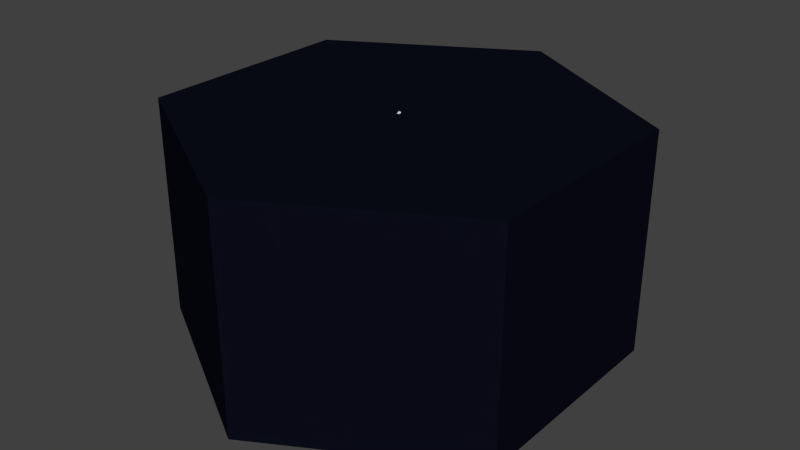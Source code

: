 # Source: city.blend  (saved by Blender 2.63.0; exported with 4.5.12 LTS)
import bpy
from mathutils import Matrix  # noqa: F401  (used for matrix-valued properties, if any)

bpy.ops.wm.read_factory_settings(use_empty=True)
scene = bpy.context.scene
scene.name = 'Scene'

# ---- collections
col_collection_1 = bpy.data.collections.new('Collection 1'); scene.collection.children.link(col_collection_1)

# ---- materials (node trees are filled in below, after node groups)
mat_material = bpy.data.materials.new('Material')
mat_material.alpha_threshold = 0.0
mat_material.use_transparent_shadow = False
mat_material.diffuse_color = (0.00342, 0.004073, 0.01002, 1.0)
mat_material.specular_color = (0.1945, 0.6149, 1.0)
mat_material.roughness = 0.5
mat_material.specular_intensity = 0.9333
mat_material.line_color = (0.0, 0.0, 0.0, 1.0)
mat_tankmat = bpy.data.materials.new('TankMat')
mat_tankmat.alpha_threshold = 0.0
mat_tankmat.use_transparent_shadow = False
mat_tankmat.roughness = 0.5
mat_tankmat.line_color = (0.0, 0.0, 0.0, 1.0)

# ---- material node trees

# ---- world
world_world = bpy.data.worlds.new('World'); scene.world = world_world
world_world.color = (0.05088, 0.05088, 0.05088)
world_world.use_sun_shadow = False
world_world.sun_shadow_jitter_overblur = 0.0
world_world.cycles.sampling_method = 'MANUAL'
world_world.cycles.sample_map_resolution = 256

# ---- meshes
me_cylinder = bpy.data.meshes.new('Cylinder')
me_cylinder.from_pydata([(0.0, 401.8, -400.0), (0.0, 401.8, 0.0), (346.4, 201.8, -400.0), (346.4, 201.8, 0.0), (346.4, -198.2, -400.0), (346.4, -198.2, 0.0), (-3.497e-05, -398.2, -400.0), (-3.497e-05, -398.2, 0.0), (-346.4, -198.2, -400.0), (-346.4, -198.2, 0.0), (-346.4, 201.8, -400.0), (-346.4, 201.8, 0.0)], [], [(0, 1, 3, 2), (2, 3, 5, 4), (4, 5, 7, 6), (6, 7, 9, 8), (3, 1, 11, 9, 7, 5), (10, 11, 1, 0), (8, 9, 11, 10), (0, 2, 4, 6, 8, 10)])
_uv = me_cylinder.uv_layers.new(name='UVMap')
_uv.uv.foreach_set('vector', [0.8555, 0.01074, 0.8555, 0.06738, 0.7988, 0.06738, 0.7988, 0.01074, 0.7988, 0.01074, 0.7988, 0.06738, 0.7441, 0.06738, 0.7441, 0.01074, 0.7441, 0.01074, 0.7441, 0.06738, 0.6895, 0.06738, 0.6895, 0.01074, 0.6895, 0.01074, 0.6895, 0.06738, 0.6328, 0.06738, 0.6328, 0.01074, 0.7783, 0.9756, 1.008, 0.5762, 0.7783, 0.1768, 0.3154, 0.1768, 0.08594, 0.5762, 0.3154, 0.9756, 0.9102, 0.01074, 0.9102, 0.06738, 0.8555, 0.06738, 0.8555, 0.01074, 0.6328, 0.01074, 0.6328, 0.06738, 0.5781, 0.06738, 0.5781, 0.01074, 0.6895, 0.1143, 0.6602, 0.1631, 0.6055, 0.1631, 0.5781, 0.1143, 0.6055, 0.06738, 0.6602, 0.06738])
me_cylinder.materials.append(mat_material)
me_cylinder.use_remesh_preserve_volume = False
me_cylinder.use_remesh_preserve_attributes = False
me_cylinder.use_mirror_vertex_groups = False
me_cylinder.update()
me_cube_002 = bpy.data.meshes.new('Cube.002')
me_cube_002.from_pydata([(0.3711, -0.3413, -0.3997), (0.3711, -0.3413, 2.302), (1.128, -0.1748, 2.302), (1.128, -0.1748, -0.3997), (0.3711, 0.4154, -0.3997), (0.3711, 0.4154, 2.302), (1.128, 0.2489, 2.302), (1.128, 0.2489, -0.3997), (-0.3711, -0.3413, -0.3997), (-0.3711, -0.3413, 2.302), (-1.128, -0.1748, 2.302), (-1.128, -0.1748, -0.3997), (-0.3711, 0.4154, -0.3997), (-0.3711, 0.4154, 2.302), (-1.128, 0.2489, 2.302), (-1.128, 0.2489, -0.3997)], [], [(4, 0, 1, 5), (5, 1, 2, 6), (6, 2, 3, 7), (7, 3, 0, 4), (0, 3, 2, 1), (7, 4, 5, 6), (12, 13, 9, 8), (13, 14, 10, 9), (14, 15, 11, 10), (15, 12, 8, 11), (8, 9, 10, 11), (15, 14, 13, 12)])
_uv = me_cube_002.uv_layers.new(name='UVMap')
_uv.uv.foreach_set('vector', [0.8984, 1.0, 0.7891, 1.0, 0.7891, 0.6094, 0.8984, 0.6094, 0.8984, 0.6094, 0.7891, 0.6094, 0.8125, 0.5, 0.8711, 0.5, 0.8711, 0.5, 0.8125, 0.5, 0.8125, 0.1094, 0.8711, 0.1094, 0.8711, 0.1094, 0.8125, 0.1094, 0.7891, 0.0, 0.8984, 0.0, 0.6992, 0.1094, 0.8125, 0.1094, 0.8125, 0.5, 0.6992, 0.5, 0.8711, 0.1094, 0.9844, 0.1094, 0.9844, 0.5, 0.8711, 0.5, 0.7891, 1.0, 0.7891, 0.6094, 0.8984, 0.6094, 0.8984, 1.0, 0.7891, 0.6094, 0.8125, 0.5, 0.8711, 0.5, 0.8984, 0.6094, 0.8125, 0.5, 0.8125, 0.1094, 0.8711, 0.1094, 0.8711, 0.5, 0.8125, 0.1094, 0.7891, 0.0, 0.8984, 0.0, 0.8711, 0.1094, 0.9844, 0.1094, 0.9844, 0.5, 0.8711, 0.5, 0.8711, 0.1094, 0.8125, 0.1094, 0.8125, 0.5, 0.6992, 0.5, 0.6992, 0.1094])
me_cube_002.materials.append(mat_tankmat)
me_cube_002.use_remesh_preserve_volume = False
me_cube_002.use_remesh_preserve_attributes = False
me_cube_002.use_mirror_vertex_groups = False
me_cube_002.update()
me_cube_001 = bpy.data.meshes.new('Cube.001')
me_cube_001.from_pydata([(-0.3742, 0.1266, 0.5829), (-0.3742, 0.7093, 0.0001651), (0.3742, 0.7093, 0.0001656), (0.3742, 0.1266, 0.5829), (-0.3742, -0.5554, 0.0001651), (-0.3742, -0.3155, 0.5861), (0.3742, -0.3155, 0.5861), (0.3742, -0.5554, 0.0001656), (-0.3742, 0.1286, 0.8525), (0.3742, 0.1286, 0.8525), (-0.3742, -0.3135, 0.8558), (0.3742, -0.3135, 0.8558), (-0.3742, -0.09246, 0.991), (0.3742, -0.09246, 0.991)], [], [(0, 3, 2, 1), (8, 9, 3, 0), (6, 7, 2, 3), (2, 7, 4, 1), (1, 4, 5, 0), (7, 6, 5, 4), (12, 13, 9, 8), (0, 5, 10, 12, 8), (5, 6, 11, 10), (9, 13, 11, 6, 3), (10, 11, 13, 12)])
_uv = me_cube_001.uv_layers.new(name='UVMap')
_uv.uv.foreach_set('vector', [0.4453, 0.5273, 0.2539, 0.5273, 0.2539, 0.7344, 0.4453, 0.7344, 0.4453, 0.457, 0.2539, 0.457, 0.2539, 0.5273, 0.4453, 0.5273, 0.09766, 0.2227, 0.01172, 0.01172, 0.4688, 0.01172, 0.2578, 0.2227, 0.2812, 0.08203, 0.1445, 0.08203, 0.1445, 0.1641, 0.2812, 0.1641, 0.4688, 0.01172, 0.01172, 0.01172, 0.09766, 0.2227, 0.2578, 0.2227, 0.2344, 0.6953, 0.2344, 0.5273, 0.04297, 0.5273, 0.04297, 0.6953, 0.4453, 0.3906, 0.2539, 0.3906, 0.2539, 0.457, 0.4453, 0.457, 0.2578, 0.2227, 0.09766, 0.2227, 0.09766, 0.3203, 0.1797, 0.3711, 0.2578, 0.3203, 0.04297, 0.5273, 0.2344, 0.5273, 0.2344, 0.457, 0.04297, 0.457, 0.2578, 0.3203, 0.1797, 0.3711, 0.09766, 0.3203, 0.09766, 0.2227, 0.2578, 0.2227, 0.04297, 0.457, 0.2344, 0.457, 0.2344, 0.3906, 0.04297, 0.3906])
me_cube_001.materials.append(mat_tankmat)
me_cube_001.use_remesh_preserve_volume = False
me_cube_001.use_remesh_preserve_attributes = False
me_cube_001.use_mirror_vertex_groups = False
me_cube_001.update()
me_cube = bpy.data.meshes.new('Cube')
me_cube.from_pydata([(-1.809, 1.651, 0.05929), (1.809, 1.651, 0.0593), (1.809, -3.442, 0.0593), (-1.809, -3.442, 0.05929), (-1.156, 2.292, 1.977), (1.156, 2.292, 1.977), (1.156, -2.333, 1.688), (-1.156, -2.333, 1.688), (-1.809, 2.014, 1.049), (1.809, 2.014, 1.049), (1.809, -4.307, 1.028), (-1.809, -4.307, 1.028), (-1.809, -4.307, 0.7484), (1.809, -4.307, 0.7484), (1.809, 2.153, 0.7484), (-1.809, 2.153, 0.7484), (-1.156, 0.07149, 1.997), (-1.809, 0.07152, 1.028), (1.809, 0.07152, 1.028), (1.156, 0.07149, 1.997), (-1.156, -0.6788, 1.788), (1.156, -0.6788, 1.788), (1.809, -2.882, 1.028), (-1.809, -2.882, 1.028)], [], [(0, 1, 2, 3), (20, 7, 6, 21), (8, 4, 5, 9), (22, 21, 6, 10), (10, 6, 7, 11), (15, 0, 3, 12), (15, 8, 9, 14), (14, 9, 18, 22, 10, 13), (13, 10, 11, 12), (20, 23, 11, 7), (8, 15, 12, 11, 23, 17), (4, 16, 19, 5), (1, 14, 13, 2), (4, 8, 17, 16), (0, 15, 14, 1), (2, 13, 12, 3), (9, 5, 19, 18), (16, 20, 21, 19), (18, 19, 21, 22), (16, 17, 23, 20)])
_uv = me_cube.uv_layers.new(name='UVMap')
_uv.uv.foreach_set('vector', [0.9766, 0.02734, 0.9766, 0.2617, 0.6445, 0.2617, 0.6445, 0.02734, 0.4727, 0.5625, 0.2891, 0.5625, 0.2891, 0.3047, 0.4727, 0.3047, 0.5352, 0.1484, 0.4766, 0.2383, 0.2617, 0.2383, 0.2031, 0.1484, 0.2422, 0.7969, 0.5547, 0.9375, 0.3203, 0.9297, 0.03906, 0.7969, 0.05859, 0.2344, 0.2891, 0.3047, 0.2891, 0.5625, 0.05859, 0.6367, 0.9609, 0.7461, 0.8906, 0.6484, 0.1641, 0.6484, 0.04297, 0.7461, 0.5352, 0.1172, 0.5352, 0.1484, 0.2031, 0.1484, 0.2031, 0.1172, 0.9609, 0.7539, 0.9414, 0.7969, 0.6641, 0.7969, 0.2422, 0.7969, 0.03906, 0.7969, 0.03906, 0.7539, 0.02734, 0.2344, 0.05859, 0.2344, 0.05859, 0.6367, 0.02734, 0.6367, 0.5547, 0.9375, 0.2422, 0.7969, 0.03906, 0.7969, 0.3203, 0.9297, 0.9414, 0.7969, 0.9609, 0.7539, 0.03906, 0.7539, 0.03906, 0.7969, 0.2422, 0.7969, 0.6641, 0.7969, 0.8086, 0.5625, 0.5586, 0.5625, 0.5586, 0.3047, 0.8086, 0.3047, 0.8906, 0.6484, 0.9609, 0.7461, 0.04297, 0.7461, 0.1641, 0.6484, 0.9805, 0.957, 0.9414, 0.7969, 0.6641, 0.7969, 0.6641, 0.9609, 0.5352, 0.03906, 0.5352, 0.1172, 0.2031, 0.1172, 0.2031, 0.03906, 0.6445, 0.2617, 0.5742, 0.2617, 0.5742, 0.02734, 0.6445, 0.02734, 0.9414, 0.7969, 0.9805, 0.957, 0.6641, 0.9609, 0.6641, 0.7969, 0.5586, 0.5625, 0.4727, 0.5625, 0.4727, 0.3047, 0.5586, 0.3047, 0.6641, 0.7969, 0.6641, 0.9609, 0.5547, 0.9375, 0.2422, 0.7969, 0.6641, 0.9609, 0.6641, 0.7969, 0.2422, 0.7969, 0.5547, 0.9375])
me_cube.materials.append(mat_tankmat)
me_cube.use_remesh_preserve_volume = False
me_cube.use_remesh_preserve_attributes = False
me_cube.use_mirror_vertex_groups = False
me_cube.update()

# ---- objects
ob_cylinder = bpy.data.objects.new('Cylinder', me_cylinder)
ob_empty = bpy.data.objects.new('Empty', None)
ob_rockets = bpy.data.objects.new('Rockets', me_cube_002)
ob_turret = bpy.data.objects.new('Turret', me_cube_001)
ob_body = bpy.data.objects.new('Body', me_cube)

# ---- transforms, parenting, visibility, modifiers, constraints
ob_cylinder.location = (0.0, 0.0, 0.0)
ob_cylinder.lineart.crease_threshold = 0.0
ob_empty.location = (402.6, -397.6, 0.3199)
ob_empty.rotation_euler = (0.0, 0.0, 1.571)
ob_empty.scale = (800.0, 800.0, 800.0)
ob_empty.empty_display_type = 'IMAGE'
ob_empty.empty_image_offset = (0.0, 0.0)
ob_empty.hide_viewport = True
ob_empty.lineart.crease_threshold = 0.0
ob_rockets.location = (-2.527e-06, 0.9709, 2.689)
ob_rockets.rotation_euler = (1.288, 0.0, 0.0)
ob_rockets.lineart.crease_threshold = 0.0
_m = ob_rockets.modifiers.new('EdgeSplit', 'EDGE_SPLIT')
ob_turret.location = (-2.634e-06, 1.037, 1.961)
ob_turret.lineart.crease_threshold = 0.0
_m = ob_turret.modifiers.new('EdgeSplit', 'EDGE_SPLIT')
ob_body.location = (0.0, 0.0, 0.0)
ob_body.lock_rotations_4d = False
ob_body.empty_display_type = 'ARROWS'
ob_body.lineart.crease_threshold = 0.0
_m = ob_body.modifiers.new('EdgeSplit', 'EDGE_SPLIT')

# ---- collection membership
col_collection_1.objects.link(ob_cylinder)
col_collection_1.objects.link(ob_empty)
col_collection_1.objects.link(ob_rockets)
col_collection_1.objects.link(ob_turret)
col_collection_1.objects.link(ob_body)

# ---- scene / render settings (as saved in the file)
scene.frame_start = 1; scene.frame_end = 250; scene.frame_set(1)
scene.render.engine = 'BLENDER_EEVEE_NEXT'
scene.render.image_settings.color_mode = 'RGB'
scene.render.image_settings.compression = 90
scene.render.resolution_percentage = 50
scene.render.dither_intensity = 0.0
scene.render.bake_margin = 2
scene.render.bake_bias = 0.0
scene.cycles.use_denoising = False
scene.cycles.samples = 10
scene.cycles.sampling_pattern = 'TABULATED_SOBOL'
scene.cycles.light_sampling_threshold = 0.0
scene.cycles.use_adaptive_sampling = False
scene.cycles.use_light_tree = False
scene.cycles.blur_glossy = 0.0
scene.cycles.volume_bounces = 1
scene.cycles.pixel_filter_type = 'GAUSSIAN'
scene.cycles.sample_clamp_indirect = 0.0
scene.view_settings.view_transform = 'Standard'
bpy.context.view_layer.update()

# ---- added for rendering (the .blend has no active camera and no usable light): camera, sun
cam_auto = bpy.data.cameras.new('AutoCamera')
cam_auto.lens = 50.0
cam_auto.sensor_width = 36.0
cam_auto.clip_end = 18392.3
ob_auto_camera = bpy.data.objects.new('AutoCamera', cam_auto)
scene.collection.objects.link(ob_auto_camera)
ob_auto_camera.location = (1048.0, -1255.82, 640.263)
ob_auto_camera.rotation_euler = (1.09748, -7.21219e-08, 0.694738)
scene.camera = ob_auto_camera
light_auto_sun = bpy.data.lights.new('AutoSun', 'SUN')
light_auto_sun.energy = 3.0
light_auto_sun.angle = 0.0523599
ob_auto_sun = bpy.data.objects.new('AutoSun', light_auto_sun)
scene.collection.objects.link(ob_auto_sun)
ob_auto_sun.rotation_euler = (0.872665, 0.174533, 0.523599)
bpy.context.view_layer.update()
